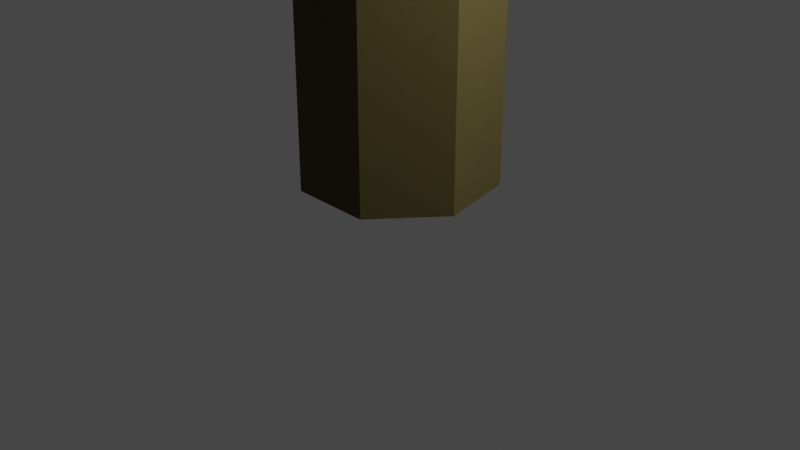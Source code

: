 # Source: Tree.blend  (saved by Blender 2.80.55; exported with 4.5.12 LTS)
import bpy
from mathutils import Matrix  # noqa: F401  (used for matrix-valued properties, if any)

bpy.ops.wm.read_factory_settings(use_empty=True)
scene = bpy.context.scene
scene.name = 'Scene'

# ---- collections
col_collection = bpy.data.collections.new('Collection'); scene.collection.children.link(col_collection)

# ---- materials (node trees are filled in below, after node groups)
mat_wood = bpy.data.materials.new('Wood')
mat_wood.use_transparent_shadow = False
mat_wood.roughness = 0.25
mat_leaves = bpy.data.materials.new('Leaves')
mat_leaves.use_transparent_shadow = False
mat_leaves.roughness = 0.25

# ---- material node trees
mat_wood.use_nodes = True; mat_wood.node_tree.nodes.clear()
_N = mat_wood.node_tree.nodes; _L = mat_wood.node_tree.links
n0 = _N.new('ShaderNodeOutputMaterial'); n0.name = 'Material Output'; n0.location = (300, 300)
n1 = _N.new('ShaderNodeBsdfPrincipled'); n1.name = 'Principled BSDF'; n1.location = (10, 300)
n1.distribution = 'GGX'
n1.subsurface_method = 'BURLEY'
n1.inputs[0].default_value = (0.09759, 0.07227, 0.01938, 1.0)
n1.inputs[2].default_value = 1.0
n1.inputs[3].default_value = 1.45
_L.new(n1.outputs[0], n0.inputs[0])
n0.is_active_output = True
mat_leaves.use_nodes = True; mat_leaves.node_tree.nodes.clear()
_N = mat_leaves.node_tree.nodes; _L = mat_leaves.node_tree.links
n0 = _N.new('ShaderNodeOutputMaterial'); n0.name = 'Material Output'; n0.location = (300, 300)
n1 = _N.new('ShaderNodeBsdfPrincipled'); n1.name = 'Principled BSDF'; n1.location = (10, 300)
n1.distribution = 'GGX'
n1.subsurface_method = 'BURLEY'
n1.inputs[0].default_value = (0.0301, 0.1025, 0.02328, 1.0)
n1.inputs[2].default_value = 1.0
n1.inputs[3].default_value = 1.45
_L.new(n1.outputs[0], n0.inputs[0])
n0.is_active_output = True

# ---- world
world_world = bpy.data.worlds.new('World'); scene.world = world_world
world_world.use_nodes = True; world_world.node_tree.nodes.clear()
_N = world_world.node_tree.nodes; _L = world_world.node_tree.links
n0 = _N.new('ShaderNodeOutputWorld'); n0.name = 'World Output'; n0.location = (300, 300)
n1 = _N.new('ShaderNodeBackground'); n1.name = 'Background'; n1.location = (10, 300)
n1.inputs[0].default_value = (0.05088, 0.05088, 0.05088, 1.0)
_L.new(n1.outputs[0], n0.inputs[0])
n0.is_active_output = True
world_world.color = (0.05088, 0.05088, 0.05088)
world_world.use_sun_shadow = False
world_world.sun_shadow_jitter_overblur = 0.0

# ---- cameras
cam_camera = bpy.data.cameras.new('Camera')
cam_camera.clip_end = 100.0
cam_camera.ortho_scale = 7.314
cam_camera.dof.focus_distance = 0.0
cam_camera.dof.aperture_fstop = 128.0

# ---- lights
light_light = bpy.data.lights.new('Light', 'POINT')
light_light.transmission_factor = 0.0
light_light.cutoff_distance = 30.0
light_light.energy = 1000.0
light_light.shadow_buffer_clip_start = 1.001
light_light.shadow_soft_size = 0.1
light_light.shadow_maximum_resolution = 0.006
light_light.use_absolute_resolution = True

# ---- meshes
me_cylinder = bpy.data.meshes.new('Cylinder')
me_cylinder.from_pydata([(0.0, 1.0, -1.0), (0.0, 1.0, 0.488), (0.7818, 0.6235, -1.0), (0.7818, 0.6235, 0.488), (0.9749, -0.2225, -1.0), (0.9749, -0.2225, 0.488), (0.4339, -0.901, -1.0), (0.4339, -0.901, 0.488), (-0.4339, -0.901, -1.0), (-0.4339, -0.901, 0.488), (-0.9749, -0.2225, -1.0), (-0.9749, -0.2225, 0.488), (-0.7818, 0.6235, -1.0), (-0.7818, 0.6235, 0.488)], [], [(0, 1, 3, 2), (2, 3, 5, 4), (4, 5, 7, 6), (6, 7, 9, 8), (8, 9, 11, 10), (3, 1, 13, 11, 9, 7, 5), (10, 11, 13, 12), (12, 13, 1, 0), (0, 2, 4, 6, 8, 10, 12)])
_uv = me_cylinder.uv_layers.new(name='UVMap')
_uv.uv.foreach_set('vector', [1.0, 0.5, 1.0, 1.0, 0.8571, 1.0, 0.8571, 0.5, 0.8571, 0.5, 0.8571, 1.0, 0.7143, 1.0, 0.7143, 0.5, 0.7143, 0.5, 0.7143, 1.0, 0.5714, 1.0, 0.5714, 0.5, 0.5714, 0.5, 0.5714, 1.0, 0.4286, 1.0, 0.4286, 0.5, 0.4286, 0.5, 0.4286, 1.0, 0.2857, 1.0, 0.2857, 0.5, 0.4376, 0.3996, 0.25, 0.49, 0.06236, 0.3996, 0.01602, 0.1966, 0.1459, 0.03377, 0.3541, 0.03377, 0.484, 0.1966, 0.2857, 0.5, 0.2857, 1.0, 0.1429, 1.0, 0.1429, 0.5, 0.1429, 0.5, 0.1429, 1.0, 2.98e-08, 1.0, 2.98e-08, 0.5, 0.75, 0.49, 0.9376, 0.3996, 0.984, 0.1966, 0.8541, 0.03377, 0.6459, 0.03377, 0.516, 0.1966, 0.5624, 0.3996])
me_cylinder.materials.append(mat_wood)
me_cylinder.use_remesh_preserve_volume = False
me_cylinder.use_remesh_preserve_attributes = False
me_cylinder.use_mirror_vertex_groups = False
me_cylinder.update()
me_cone = bpy.data.meshes.new('Cone')
me_cone.from_pydata([(1.244, -0.8392, -1.075), (-0.7101, -1.144, -0.9329), (-1.212, 0.9879, -1.083), (0.8389, 1.261, -1.103), (0.02385, 0.1507, 1.096), (0.1074, 1.753, -2.367), (1.582, 0.624, -2.264), (1.003, -1.337, -2.183), (0.0518, 0.2538, 0.3621), (-0.367, -1.547, -2.215), (-1.583, 0.06348, -2.367), (5.507e-08, 2.175, -3.604), (2.093, 1.087, -3.604), (1.884, -1.087, -3.604), (-1.351e-07, -2.175, -3.604), (5.507e-08, 1.377e-08, -1.163), (-1.884, -1.087, -3.604), (-1.884, 1.087, -3.604), (0.01043, 2.829, -4.67), (2.412, 1.685, -4.596), (2.546, -0.5785, -4.67), (1.876, -2.343, -4.67), (4.795e-08, 7.193e-08, -2.177), (-1.361, -2.546, -4.715), (-2.525, -0.5785, -4.67), (-2.023, 1.622, -4.67), (0.04919, 3.082, -5.863), (2.717, 1.532, -5.863), (2.678, -1.382, -5.806), (0.3936, -2.93, -5.762), (4.778e-08, 1.195e-08, -3.612), (-2.502, -1.966, -5.738), (-2.699, 1.021, -6.041)], [], [(0, 4, 1), (1, 4, 2), (2, 4, 3), (3, 4, 0), (0, 1, 2, 3), (5, 8, 6), (6, 8, 7), (7, 8, 9), (9, 8, 10), (10, 8, 5), (5, 6, 7, 9, 10), (11, 15, 12), (12, 15, 13), (13, 15, 14), (14, 15, 16), (16, 15, 17), (17, 15, 11), (11, 12, 13, 14, 16, 17), (18, 22, 19), (19, 22, 20), (20, 22, 21), (21, 22, 23), (23, 22, 24), (24, 22, 25), (25, 22, 18), (18, 19, 20, 21, 23, 24, 25), (26, 30, 27), (27, 30, 28), (28, 30, 29), (29, 30, 31), (31, 30, 32), (32, 30, 26), (26, 27, 28, 29, 31, 32)])
_uv = me_cone.uv_layers.new(name='UVMap')
_uv.uv.foreach_set('vector', [0.25, 0.49, 0.25, 0.25, 0.49, 0.25, 0.49, 0.25, 0.25, 0.25, 0.25, 0.01, 0.25, 0.01, 0.25, 0.25, 0.01, 0.25, 0.01, 0.25, 0.25, 0.25, 0.25, 0.49, 0.75, 0.49, 0.99, 0.25, 0.75, 0.01, 0.51, 0.25, 0.25, 0.49, 0.25, 0.25, 0.4783, 0.3242, 0.4783, 0.3242, 0.25, 0.25, 0.3911, 0.05584, 0.3911, 0.05584, 0.25, 0.25, 0.1089, 0.05584, 0.1089, 0.05584, 0.25, 0.25, 0.02175, 0.3242, 0.02175, 0.3242, 0.25, 0.25, 0.25, 0.49, 0.75, 0.49, 0.9783, 0.3242, 0.8911, 0.05584, 0.6089, 0.05584, 0.5217, 0.3242, 0.25, 0.49, 0.25, 0.25, 0.4578, 0.37, 0.4578, 0.37, 0.25, 0.25, 0.4578, 0.13, 0.4578, 0.13, 0.25, 0.25, 0.25, 0.01, 0.25, 0.01, 0.25, 0.25, 0.04215, 0.13, 0.04215, 0.13, 0.25, 0.25, 0.04215, 0.37, 0.04215, 0.37, 0.25, 0.25, 0.25, 0.49, 0.75, 0.49, 0.9578, 0.37, 0.9578, 0.13, 0.75, 0.01, 0.5422, 0.13, 0.5422, 0.37, 0.25, 0.49, 0.25, 0.25, 0.4376, 0.3996, 0.4376, 0.3996, 0.25, 0.25, 0.484, 0.1966, 0.484, 0.1966, 0.25, 0.25, 0.3541, 0.03377, 0.3541, 0.03377, 0.25, 0.25, 0.1459, 0.03377, 0.1459, 0.03377, 0.25, 0.25, 0.01602, 0.1966, 0.01602, 0.1966, 0.25, 0.25, 0.06236, 0.3996, 0.06236, 0.3996, 0.25, 0.25, 0.25, 0.49, 0.75, 0.49, 0.9376, 0.3996, 0.984, 0.1966, 0.8541, 0.03377, 0.6459, 0.03377, 0.516, 0.1966, 0.5624, 0.3996, 0.25, 0.49, 0.25, 0.25, 0.4578, 0.37, 0.4578, 0.37, 0.25, 0.25, 0.4578, 0.13, 0.4578, 0.13, 0.25, 0.25, 0.25, 0.01, 0.25, 0.01, 0.25, 0.25, 0.04215, 0.13, 0.04215, 0.13, 0.25, 0.25, 0.04215, 0.37, 0.04215, 0.37, 0.25, 0.25, 0.25, 0.49, 0.75, 0.49, 0.9578, 0.37, 0.9578, 0.13, 0.75, 0.01, 0.5422, 0.13, 0.5422, 0.37])
me_cone.materials.append(mat_leaves)
me_cone.use_remesh_preserve_volume = False
me_cone.use_remesh_preserve_attributes = False
me_cone.use_mirror_vertex_groups = False
me_cone.update()

# ---- objects
ob_light = bpy.data.objects.new('Light', light_light)
ob_camera = bpy.data.objects.new('Camera', cam_camera)
ob_cylinder = bpy.data.objects.new('Cylinder', me_cylinder)
ob_cone = bpy.data.objects.new('Cone', me_cone)

# ---- transforms, parenting, visibility, modifiers, constraints
ob_light.location = (4.076, 1.005, 5.904)
ob_light.rotation_euler = (0.6503, 0.05522, 1.866)
ob_light.lock_rotations_4d = False
ob_light.empty_display_type = 'ARROWS'
ob_light.color = (0.0, 0.0, 0.0, 0.0)
ob_light.lineart.crease_threshold = 0.0
ob_camera.location = (7.359, -6.926, 4.958)
ob_camera.rotation_euler = (1.109, 0.0, 0.8149)
ob_camera.lock_rotations_4d = False
ob_camera.empty_display_type = 'ARROWS'
ob_camera.color = (0.0, 0.0, 0.0, 0.0)
ob_camera.display_type = 'WIRE'
ob_camera.lineart.crease_threshold = 0.0
ob_cylinder.location = (0.0, 0.0, 8.57)
ob_cylinder.scale = (1.0, 1.0, 8.122)
ob_cylinder.lineart.crease_threshold = 0.0
ob_cone.location = (0.0, 0.0, 17.14)
ob_cone.scale = (1.792, 1.792, 1.792)
ob_cone.lineart.crease_threshold = 0.0

# ---- collection membership
col_collection.objects.link(ob_light)
col_collection.objects.link(ob_camera)
col_collection.objects.link(ob_cylinder)
col_collection.objects.link(ob_cone)

# ---- scene / render settings (as saved in the file)
scene.camera = ob_camera
scene.frame_start = 1; scene.frame_end = 250; scene.frame_set(1)
scene.render.engine = 'BLENDER_EEVEE_NEXT'
scene.cycles.use_denoising = False
scene.cycles.samples = 128
scene.cycles.sampling_pattern = 'TABULATED_SOBOL'
scene.cycles.use_adaptive_sampling = False
scene.cycles.use_light_tree = False
scene.view_settings.view_transform = 'Filmic'
bpy.context.view_layer.update()
